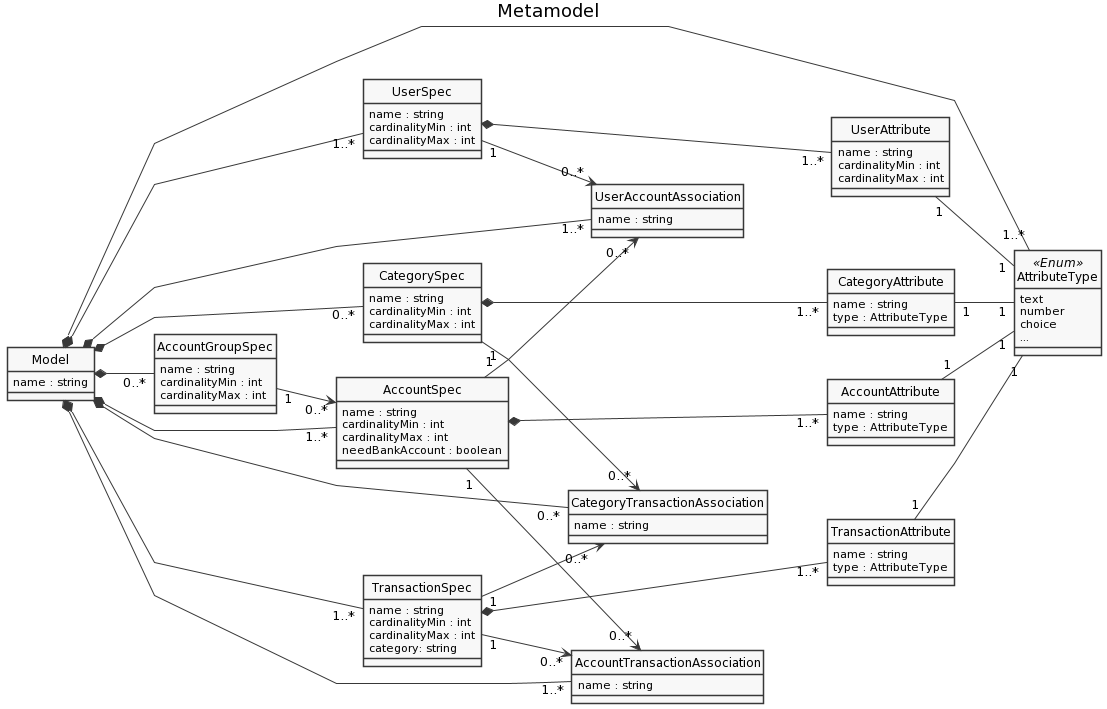

The diagram above was rendered by PlantUML. Its source (embedded in the PNG):
@startuml
left to right direction

skinparam linetype polyline
' skinparam linetype ortho
skinparam monochrome true
skinparam packageStyle rect
skinparam shadowing false

' skinparam nodesep 5
' skinparam ranksep 80
' skinparam padding 2
' !pragma ratio 0.2

title Metamodel

class Model {
    name : string
}

class UserSpec {
    name : string
    cardinalityMin : int
    cardinalityMax : int
}

class UserAttribute {
    name : string
    cardinalityMin : int
    cardinalityMax : int
}

class AccountGroupSpec {
    name : string
    cardinalityMin : int
    cardinalityMax : int
}

class AccountSpec {
    name : string
    cardinalityMin : int
    cardinalityMax : int
    needBankAccount : boolean
}

class CategorySpec {
    name : string
    cardinalityMin : int
    cardinalityMax : int
}

class CategoryAttribute {
    name : string
    type : AttributeType
}

class AccountAttribute {
    name : string
    type : AttributeType
}

class TransactionSpec {
    name : string
    cardinalityMin : int
    cardinalityMax : int
    category: string
}

class TransactionAttribute {
    name : string
    type : AttributeType
}

class UserAccountAssociation {
    name : string
}

class AccountTransactionAssociation {
    name : string
}

class CategoryTransactionAssociation {
    name : string
}

class AttributeType <<Enum>> {
    text
    number
    choice
    ...
}

Model *---- "1..*" AttributeType

Model *- "0..*" AccountGroupSpec
AccountGroupSpec "1" -> "0..*" AccountSpec

Model *--- "1..*" UserSpec
UserSpec *--- "1..*" UserAttribute
UserAttribute "1" -- "1" AttributeType

Model *--- "1..*" AccountSpec
AccountSpec *--- "1..*" AccountAttribute
AccountAttribute "1" -- "1" AttributeType

Model *--- "1..*" TransactionSpec
TransactionSpec *--- "1..*" TransactionAttribute
TransactionAttribute "1" -- "1" AttributeType

Model *---- "1..*" UserAccountAssociation
Model *---- "1..*" AccountTransactionAssociation
UserSpec "1" --> "0..*" UserAccountAssociation
AccountSpec "1" --> "0..*" UserAccountAssociation
AccountSpec "1" --> "0..*" AccountTransactionAssociation
TransactionSpec "1" --> "0..*" AccountTransactionAssociation

Model *- "0..*" CategorySpec
Model *- "0..*" CategoryTransactionAssociation
CategorySpec *-- "1..*" CategoryAttribute
CategoryAttribute "1" -- "1" AttributeType
TransactionSpec "1" --> "0..*" CategoryTransactionAssociation
CategorySpec "1" --> "0..*" CategoryTransactionAssociation


hide circle
@enduml